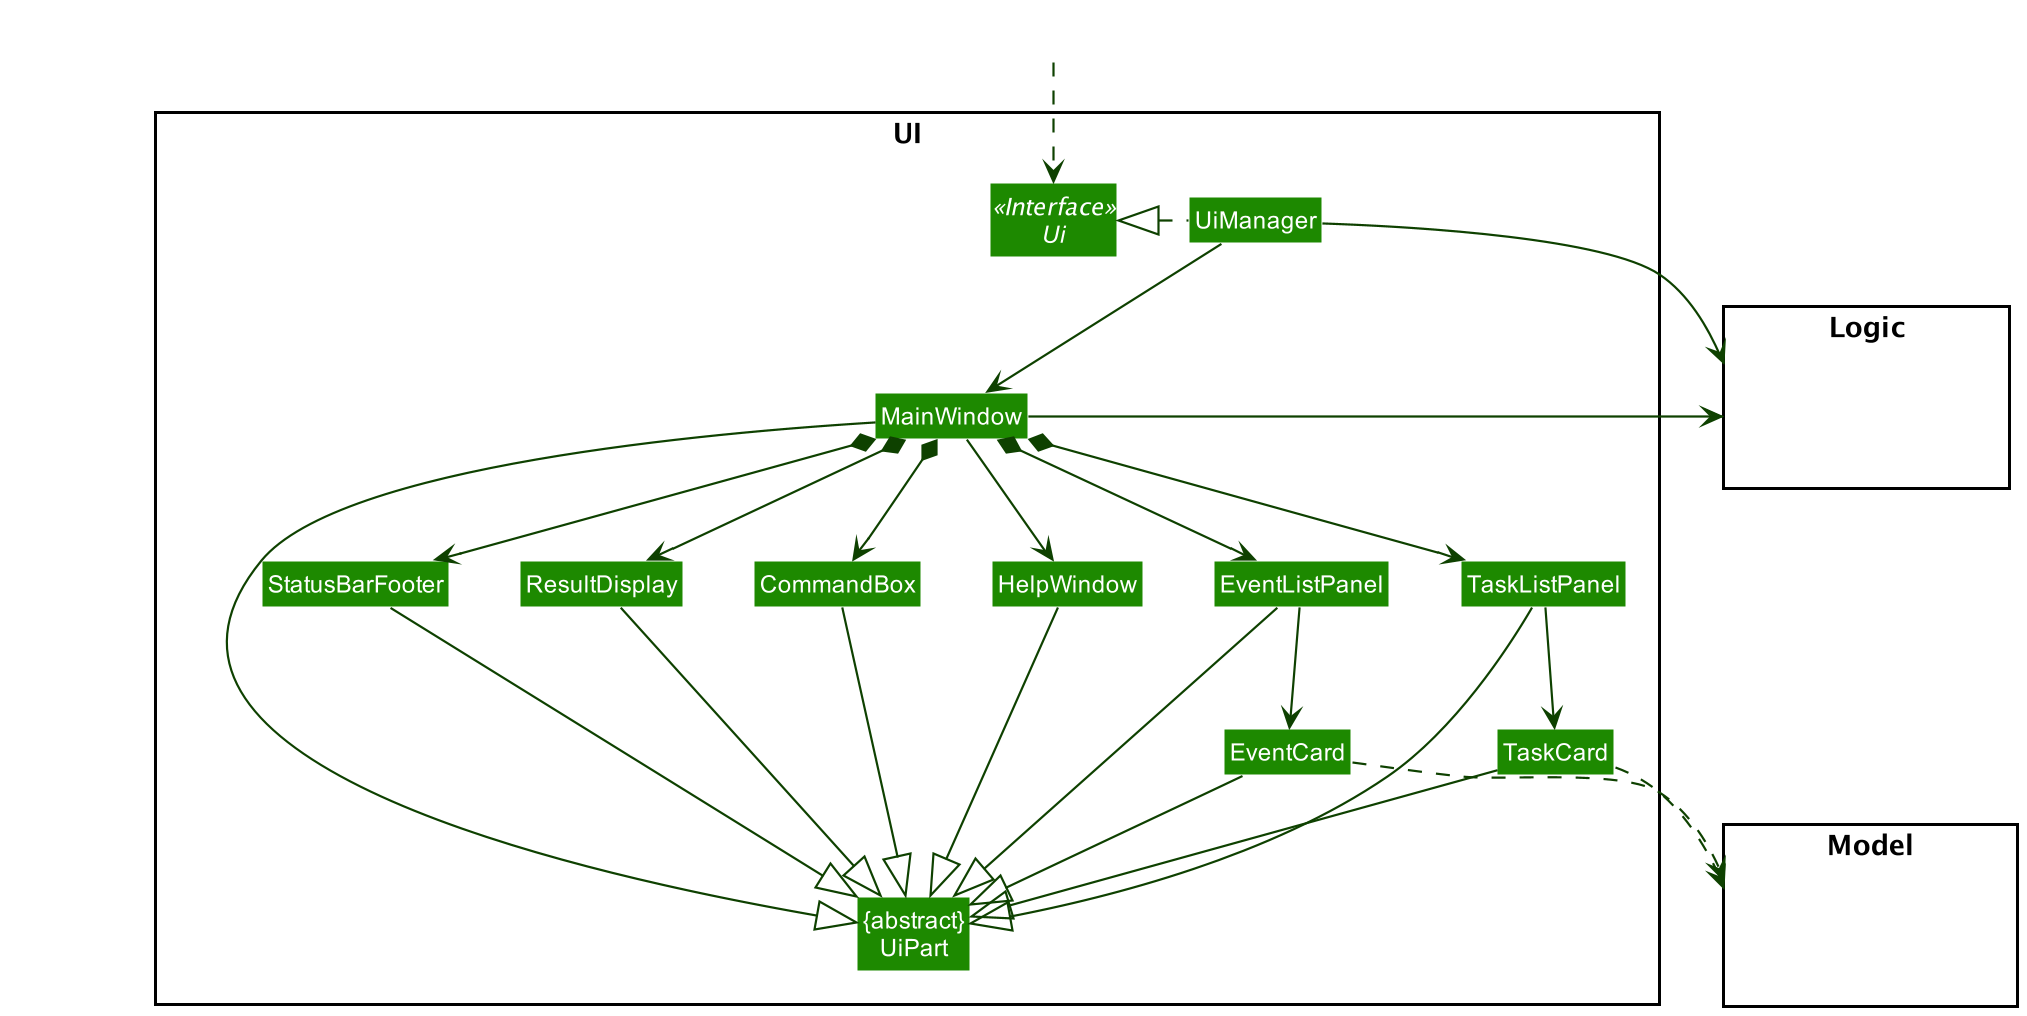

The diagram above was rendered by PlantUML. Its source (embedded in the PNG):
@startuml
!include style.puml
skinparam arrowThickness 1.1
skinparam arrowColor UI_COLOR_T4
skinparam classBackgroundColor UI_COLOR

package UI <<Rectangle>>{
Interface Ui <<Interface>>
Class "{abstract}\nUiPart" as UiPart
Class UiManager
Class MainWindow
Class HelpWindow
Class ResultDisplay
Class TaskListPanel
Class TaskCard
Class EventListPanel
Class EventCard
Class StatusBarFooter
Class CommandBox
}

package Model <<Rectangle>> {
Class HiddenModel #FFFFFF
}

package Logic <<Rectangle>> {
Class HiddenLogic #FFFFFF
}

Class HiddenOutside #FFFFFF
HiddenOutside ..> Ui

UiManager .left.|> Ui
UiManager -down-> MainWindow
MainWindow --> HelpWindow
MainWindow *-down-> CommandBox
MainWindow *-down-> ResultDisplay
MainWindow *-down-> TaskListPanel
MainWindow *-down-> EventListPanel
MainWindow *-down-> StatusBarFooter

TaskListPanel -down-> TaskCard
EventListPanel -down-> EventCard

MainWindow -left-|> UiPart

ResultDisplay --|> UiPart
CommandBox --|> UiPart
TaskListPanel --|> UiPart
EventListPanel --|> UiPart
TaskCard --|> UiPart
EventCard --|> UiPart
StatusBarFooter --|> UiPart
HelpWindow -down-|> UiPart

TaskCard ..> Model
EventCard ..> Model
UiManager -right-> Logic
MainWindow -left-> Logic

TaskListPanel -[hidden]left- HelpWindow
EventListPanel -[hidden]left- HelpWindow
HelpWindow -[hidden]left- CommandBox
CommandBox -[hidden]left- ResultDisplay
ResultDisplay -[hidden]left- StatusBarFooter

MainWindow -[hidden]-|> UiPart
@enduml